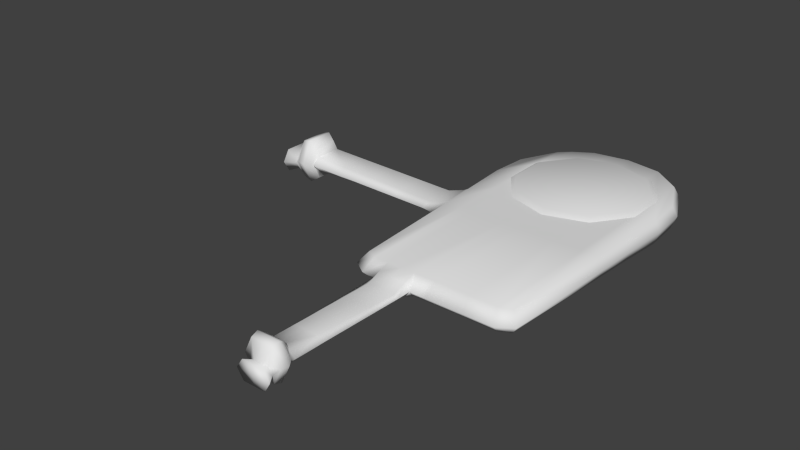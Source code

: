 # Source: doll.blend  (saved by Blender 2.74.0; exported with 4.5.12 LTS)
import bpy
from mathutils import Matrix  # noqa: F401  (used for matrix-valued properties, if any)

bpy.ops.wm.read_factory_settings(use_empty=True)
scene = bpy.context.scene
scene.name = 'Scene'

# ---- collections
col_collection_1 = bpy.data.collections.new('Collection 1'); scene.collection.children.link(col_collection_1)

# ---- materials (node trees are filled in below, after node groups)
mat_springlob_diffuse = bpy.data.materials.new('springlob_diffuse')
mat_springlob_diffuse.alpha_threshold = 0.0
mat_springlob_diffuse.use_transparent_shadow = False
mat_springlob_diffuse.roughness = 0.5

# ---- material node trees

# ---- world
world_world = bpy.data.worlds.new('World'); scene.world = world_world
world_world.color = (0.05088, 0.05088, 0.05088)
world_world.use_sun_shadow = False
world_world.sun_shadow_jitter_overblur = 0.0
world_world.cycles.sampling_method = 'MANUAL'
world_world.cycles.sample_map_resolution = 256

# ---- meshes
me_plane = bpy.data.meshes.new('Plane')
me_plane.from_pydata([(-1.93e-10, 0.1853, 0.0204), (0.0, 0.1788, 0.02409), (0.03922, 0.1725, 0.0204), (0.03541, 0.1673, 0.02409), (0.06345, 0.1392, 0.0204), (0.05729, 0.1372, 0.02409), (0.06345, 0.09793, 0.0204), (0.05729, 0.09993, 0.02409), (0.03922, 0.06457, 0.0204), (0.03541, 0.06981, 0.02409), (-6.026e-09, 0.05183, 0.0204), (-5.267e-09, 0.05831, 0.02409), (-0.03922, 0.06457, 0.0204), (-0.03541, 0.06981, 0.02409), (-0.06345, 0.09793, 0.0204), (-0.05729, 0.09993, 0.02409), (-0.06345, 0.1392, 0.0204), (-0.05729, 0.1372, 0.02409), (-0.03922, 0.1725, 0.0204), (-0.03541, 0.1673, 0.02409), (-0.06912, -0.08646, 0.0006879), (0.06824, -0.08646, 0.0006879), (-0.078, 0.1367, 0.0), (0.07712, 0.1367, 0.0), (-0.05903, -0.09128, 0.0002765), (-0.03257, -0.09128, 0.0002765), (-9.848e-12, -0.09128, 0.0002765), (0.05814, -0.09128, 0.0002765), (0.03257, -0.09128, 0.0002765), (0.0, 0.1986, 0.0), (-0.03344, 0.1932, 0.0), (-0.0606, 0.1732, 0.0), (-0.08049, 0.1026, 0.0), (-0.0606, 0.1396, 0.0), (-0.03344, 0.1568, 0.0), (0.0, 0.1614, 0.0), (0.03344, 0.1932, 0.0), (-0.06912, -0.08646, 0.02044), (0.05972, 0.1732, 0.0), (-0.078, 0.1367, 0.02112), (0.0796, 0.1026, 0.0), (-0.05903, -0.09128, 0.02085), (-0.03257, -0.09128, 0.02085), (-9.848e-12, -0.09128, 0.02085), (0.05972, 0.1396, 0.0), (0.0, 0.1986, 0.02112), (-0.03344, 0.1932, 0.02112), (-0.0606, 0.1732, 0.02112), (-0.08049, 0.1026, 0.02112), (-0.0606, 0.1396, 0.02112), (-0.03344, 0.1568, 0.02112), (0.0, 0.1614, 0.02112), (0.03344, 0.1568, 0.0), (0.06824, -0.08646, 0.02044), (0.0, 0.2061, 0.01056), (-0.03477, 0.2005, 0.01056), (0.07712, 0.1367, 0.02112), (-0.06298, -0.102, 0.01056), (-0.06298, 0.1797, 0.01056), (-0.08107, 0.1418, 0.01056), (0.05814, -0.09128, 0.02085), (0.03257, -0.09128, 0.02085), (0.0, -0.102, 0.01056), (-0.07644, -0.09284, 0.01056), (-0.08366, 0.1063, 0.01056), (0.03344, 0.1932, 0.02112), (0.05972, 0.1732, 0.02112), (0.0796, 0.1026, 0.02112), (0.05972, 0.1396, 0.02112), (0.03344, 0.1568, 0.02112), (0.03477, 0.2005, 0.01056), (0.0621, -0.102, 0.01056), (0.03477, -0.102, 0.01056), (0.0621, 0.1797, 0.01056), (0.08018, 0.1418, 0.01056), (0.07555, -0.09284, 0.01056), (0.08277, 0.1063, 0.01056), (-0.0753, 0.02015, 0.0003138), (-0.05989, 0.02122, 0.0001261), (-0.03304, 0.02122, 0.0001261), (-4.492e-12, 0.02122, 0.0001261), (0.07442, 0.02122, 0.0003138), (-0.0753, 0.02279, 0.02081), (0.03304, 0.02122, 0.021), (0.03304, 0.02122, 0.0001261), (0.07442, 0.02122, 0.02081), (-0.05989, 0.02122, 0.021), (-0.03304, 0.02122, 0.021), (-4.492e-12, 0.02122, 0.021), (0.059, 0.02122, 0.021), (-0.08036, 0.01314, 0.01056), (0.059, 0.02122, 0.0001261), (0.07948, 0.02122, 0.01056), (-0.06017, 0.07441, 7.591e-05), (-0.0332, 0.08126, 7.591e-05), (-2.704e-12, 0.0831, 7.591e-05), (0.0332, 0.08126, 0.02105), (0.0332, 0.08126, 7.591e-05), (-0.06017, 0.07441, 0.02105), (-0.0332, 0.08126, 0.02105), (-2.704e-12, 0.0831, 0.02105), (0.05929, 0.07441, 0.02105), (-0.08167, 0.06113, 0.01056), (0.05929, 0.07441, 7.591e-05), (0.08079, 0.06113, 0.01056), (-0.07737, 0.05392, 0.0001889), (0.07648, 0.05965, 0.0001889), (-0.07737, 0.05392, 0.02094), (0.07648, 0.05965, 0.02094), (-0.04598, -0.09128, 0.0002765), (-0.05079, 0.1822, 0.0), (-0.05079, 0.1473, 0.0), (-0.04598, -0.09128, 0.02085), (-0.05079, 0.1822, 0.02112), (-0.05079, 0.1473, 0.02112), (-0.0528, 0.189, 0.01056), (-0.05058, -0.102, 0.01056), (-0.05019, 0.02122, 0.021), (-0.05019, 0.02122, 0.0001261), (-0.05043, 0.07749, 0.02105), (-0.05043, 0.07749, 7.591e-05), (-0.02003, -0.09128, 0.0002765), (-0.0155, 0.1961, 0.0), (-0.0155, 0.1593, 0.0), (-0.02003, -0.09128, 0.02085), (-0.0155, 0.1961, 0.02112), (-0.0155, 0.1593, 0.02112), (-0.01543, -0.102, 0.01056), (-0.01611, 0.2035, 0.01056), (-0.01531, 0.02122, 0.021), (-0.01531, 0.02122, 0.0001261), (-0.01539, 0.08225, 0.02105), (-0.01539, 0.08225, 7.591e-05), (-0.04598, -0.1148, 0.009029), (-0.0333, -0.1148, 0.009029), (-0.04598, -0.1148, 0.01209), (-0.0333, -0.1148, 0.01209), (-0.2311, 0.05177, 0.003742), (-0.01543, -0.1148, 0.01056), (-0.05058, -0.1148, 0.01056), (-0.02003, -0.1148, 0.009029), (-0.02003, -0.1148, 0.01209), (-0.09742, 0.05295, 0.007389), (-0.09742, 0.02538, 0.007427), (-0.09742, 0.05295, 0.01374), (-0.09742, 0.02538, 0.0137), (-0.09742, 0.01585, 0.01056), (-0.09742, 0.05956, 0.01056), (-0.2311, 0.02661, 0.00381), (-0.2311, 0.05177, 0.01738), (-0.2311, 0.02661, 0.01731), (-0.2311, 0.01995, 0.01056), (-0.2311, 0.05893, 0.01056), (-0.2336, 0.04957, -0.00521), (-0.2336, 0.02891, -0.005108), (-0.2336, 0.04957, 0.02633), (-0.2336, 0.02891, 0.02623), (-0.2336, 0.02158, 0.01056), (-0.2336, 0.05732, 0.01056), (-0.2498, 0.05154, -0.008233), (-0.2498, 0.02691, -0.008112), (-0.2498, 0.05154, 0.02936), (-0.2498, 0.02691, 0.02924), (-0.2498, 0.01819, 0.01056), (-0.2498, 0.06077, 0.01056), (-0.2564, 0.04712, 0.006678), (-0.2564, 0.04234, -0.0005704), (-0.2564, 0.04234, 0.01393), (-0.2564, 0.02125, 0.006678), (-0.2564, 0.02555, 0.01385), (-0.2564, 0.02555, -0.0004979), (-0.2417, 0.06299, 0.01056), (-0.2417, 0.05249, -0.01037), (-0.2417, 0.05249, 0.03149), (-0.2417, 0.01596, 0.01056), (-0.2417, 0.02597, 0.03137), (-0.2417, 0.02597, -0.01025), (-0.2661, 0.02117, -0.004204), (-0.2661, 0.04663, -0.004314), (-0.2661, 0.04663, 0.01767), (-0.2661, 0.02117, 0.01756), (-0.2661, 0.01465, 0.006678), (-0.2661, 0.05388, 0.006678), (-0.04416, -0.2213, 0.00483), (-0.0238, -0.2213, 0.004885), (-0.04416, -0.2213, 0.01587), (-0.0238, -0.2213, 0.01582), (-0.01841, -0.2213, 0.01035), (-0.04996, -0.2213, 0.01035), (-0.04238, -0.2234, -0.002417), (-0.02565, -0.2234, -0.002334), (-0.04238, -0.2234, 0.02312), (-0.02565, -0.2234, 0.02304), (-0.01972, -0.2234, 0.01035), (-0.04865, -0.2234, 0.01035), (-0.04398, -0.2365, -0.004864), (-0.02404, -0.2365, -0.004766), (-0.04398, -0.2365, 0.02557), (-0.02404, -0.2365, 0.02547), (-0.01698, -0.2365, 0.01035), (-0.05145, -0.2365, 0.01035), (-0.0404, -0.2418, 0.007206), (-0.03653, -0.2418, 0.001339), (-0.03653, -0.2418, 0.01307), (-0.01945, -0.2418, 0.007206), (-0.02294, -0.2418, 0.01302), (-0.02294, -0.2418, 0.001398), (-0.05324, -0.2299, 0.01035), (-0.04475, -0.2299, -0.006594), (-0.04475, -0.2299, 0.0273), (-0.01517, -0.2299, 0.01035), (-0.02328, -0.2299, 0.0272), (-0.02328, -0.2299, -0.006497), (-0.01939, -0.2496, -0.001603), (-0.04, -0.2496, -0.001692), (-0.04, -0.2496, 0.0161), (-0.01939, -0.2496, 0.01602), (-0.01411, -0.2496, 0.007206), (-0.04587, -0.2496, 0.007206), (-0.03398, -0.2213, 0.004857), (-0.03398, -0.2213, 0.01584), (-0.03402, -0.2234, -0.002375), (-0.03402, -0.2234, 0.02308), (-0.03401, -0.2365, -0.004815), (-0.03401, -0.2365, 0.02552), (-0.02973, -0.2418, 0.001368), (-0.02973, -0.2418, 0.01304), (-0.03401, -0.2299, -0.006546), (-0.03401, -0.2299, 0.02725), (-0.0297, -0.2496, -0.001647), (-0.0297, -0.2496, 0.01606), (-0.02999, -0.2496, 0.007206), (-0.02003, -0.102, 0.01687), (-0.0329, -0.102, 0.01687), (-0.04598, -0.102, 0.01687), (-0.08065, 0.02369, 0.01834), (-0.08147, 0.05362, 0.01872), (-0.08174, 0.02233, 0.003284), (-0.08263, 0.05354, 0.003028), (-0.03284, -0.1001, 0.00355), (-0.02003, -0.1001, 0.00355), (-0.04598, -0.1001, 0.00355), (-0.03347, -0.1414, 0.01303), (-0.03364, -0.1681, 0.01397), (-0.03381, -0.1947, 0.01491), (-0.02097, -0.1414, 0.01303), (-0.02191, -0.1681, 0.01396), (-0.02285, -0.1947, 0.01489), (-0.04553, -0.1414, 0.01304), (-0.04507, -0.1681, 0.01398), (-0.04462, -0.1947, 0.01493), (-0.01618, -0.1414, 0.01051), (-0.01692, -0.1681, 0.01046), (-0.01766, -0.1947, 0.0104), (-0.02097, -0.1414, 0.007993), (-0.02191, -0.1681, 0.006957), (-0.02285, -0.1947, 0.005921), (-0.03347, -0.1414, 0.007986), (-0.03364, -0.1681, 0.006943), (-0.03381, -0.1947, 0.0059), (-0.04553, -0.1414, 0.007979), (-0.04507, -0.1681, 0.006929), (-0.04462, -0.1947, 0.00588), (-0.05042, -0.1414, 0.01051), (-0.05027, -0.1681, 0.01046), (-0.05011, -0.1947, 0.0104), (-0.1977, 0.05909, 0.01056), (-0.1643, 0.05925, 0.01056), (-0.1308, 0.0594, 0.01056), (-0.1308, 0.05265, 0.006477), (-0.1643, 0.05236, 0.005565), (-0.1977, 0.05206, 0.004654), (-0.1977, 0.05206, 0.01647), (-0.1643, 0.05236, 0.01556), (-0.1308, 0.05265, 0.01465), (-0.1977, 0.01893, 0.01056), (-0.1643, 0.0179, 0.01056), (-0.1308, 0.01688, 0.01056), (-0.1308, 0.02569, 0.0146), (-0.1643, 0.02599, 0.01551), (-0.1977, 0.0263, 0.01641), (-0.1977, 0.0263, 0.004714), (-0.1643, 0.02599, 0.005619), (-0.1308, 0.02569, 0.006523)], [], [(0, 1, 3, 2), (2, 3, 5, 4), (4, 5, 7, 6), (6, 7, 9, 8), (8, 9, 11, 10), (10, 11, 13, 12), (12, 13, 15, 14), (14, 15, 17, 16), (3, 1, 19, 17, 15, 13, 11, 9, 7, 5), (18, 19, 1, 0), (16, 17, 19, 18), (103, 97, 52, 44), (32, 22, 31, 33), (111, 110, 30, 34), (123, 122, 29, 35), (132, 123, 35, 95), (120, 111, 34, 94), (105, 32, 33, 93), (44, 52, 36, 38), (40, 44, 38, 23), (48, 49, 47, 39), (114, 50, 46, 113), (126, 51, 45, 125), (101, 68, 69, 96), (131, 100, 51, 126), (119, 99, 50, 114), (107, 98, 49, 48), (67, 56, 66, 68), (68, 66, 65, 69), (128, 55, 46, 125), (25, 121, 240, 239), (58, 59, 39, 47), (23, 74, 76, 40), (27, 71, 72, 28), (115, 58, 47, 113), (21, 75, 71, 27), (73, 66, 56, 74), (127, 62, 43, 124), (63, 57, 41, 37), (59, 64, 48, 39), (90, 63, 37, 82), (77, 20, 63, 90), (92, 85, 53, 75), (36, 70, 73, 38), (22, 32, 64, 59), (20, 24, 57, 63), (121, 26, 62, 127), (81, 92, 75, 21), (110, 31, 58, 115), (38, 73, 74, 23), (74, 56, 67, 76), (31, 22, 59, 58), (232, 233, 136, 141), (122, 30, 55, 128), (106, 103, 44, 40), (108, 67, 68, 101), (71, 60, 61, 72), (75, 53, 60, 71), (70, 65, 66, 73), (52, 35, 29, 36), (69, 65, 45, 51), (29, 54, 70, 36), (28, 72, 62, 26), (72, 61, 43, 62), (97, 95, 35, 52), (96, 69, 51, 100), (54, 45, 65, 70), (61, 83, 88, 43), (28, 26, 80, 84), (53, 85, 89, 60), (21, 27, 91, 81), (106, 104, 92, 81), (104, 108, 85, 92), (102, 147, 144, 236), (147, 102, 238, 142), (37, 41, 86, 82), (112, 42, 87, 117), (124, 43, 88, 129), (60, 89, 83, 61), (20, 77, 78, 24), (109, 118, 79, 25), (121, 130, 80, 26), (27, 28, 84, 91), (64, 102, 107, 48), (32, 105, 102, 64), (76, 67, 108, 104), (40, 76, 104, 106), (83, 96, 100, 88), (84, 80, 95, 97), (85, 108, 101, 89), (81, 91, 103, 106), (82, 86, 98, 107), (117, 87, 99, 119), (129, 88, 100, 131), (89, 101, 96, 83), (77, 105, 93, 78), (118, 120, 94, 79), (130, 132, 95, 80), (91, 84, 97, 103), (78, 93, 120, 118), (86, 117, 119, 98), (24, 78, 118, 109), (41, 112, 117, 86), (24, 109, 116, 57), (30, 110, 115, 55), (55, 115, 113, 46), (57, 116, 112, 41), (98, 119, 114, 49), (49, 114, 113, 47), (93, 33, 111, 120), (33, 31, 110, 111), (79, 94, 132, 130), (87, 129, 131, 99), (25, 79, 130, 121), (42, 124, 129, 87), (29, 122, 128, 54), (121, 127, 240), (138, 127, 232, 141), (54, 128, 125, 45), (99, 131, 126, 50), (50, 126, 125, 46), (94, 34, 123, 132), (34, 30, 122, 123), (116, 139, 135, 234), (116, 109, 241), (233, 234, 135, 136), (109, 25, 239, 241), (272, 266, 152, 149), (266, 271, 137, 152), (146, 90, 235, 145), (90, 146, 143, 237), (235, 236, 144, 145), (238, 237, 143, 142), (149, 152, 158, 155), (152, 137, 153, 158), (275, 280, 150, 151), (281, 275, 151, 148), (280, 272, 149, 150), (271, 281, 148, 137), (173, 171, 164, 161), (171, 172, 159, 164), (151, 150, 156, 157), (148, 151, 157, 154), (150, 149, 155, 156), (137, 148, 154, 153), (174, 175, 162, 163), (176, 174, 163, 160), (175, 173, 161, 162), (172, 176, 160, 159), (159, 160, 170, 166), (162, 161, 167, 169), (160, 163, 168, 170), (163, 162, 169, 168), (164, 159, 166, 165), (161, 164, 165, 167), (153, 154, 176, 172), (156, 155, 173, 175), (154, 157, 174, 176), (157, 156, 175, 174), (158, 153, 172, 171), (155, 158, 171, 173), (165, 166, 178, 182), (167, 165, 182, 179), (182, 178, 177, 181), (179, 182, 181, 180), (168, 169, 180, 181), (170, 168, 181, 177), (169, 167, 179, 180), (166, 170, 177, 178), (265, 262, 183, 188), (259, 219, 183, 262), (185, 188, 194, 191), (188, 183, 189, 194), (250, 265, 188, 185), (247, 186, 187, 253), (247, 244, 220, 186), (209, 207, 200, 197), (207, 208, 195, 200), (187, 186, 192, 193), (184, 187, 193, 190), (220, 185, 191, 222), (219, 184, 190, 221), (210, 211, 198, 199), (212, 210, 199, 196), (228, 209, 197, 224), (227, 212, 196, 223), (223, 196, 206, 225), (224, 197, 203, 226), (196, 199, 204, 206), (199, 198, 205, 204), (200, 195, 202, 201), (197, 200, 201, 203), (221, 190, 212, 227), (222, 191, 209, 228), (190, 193, 210, 212), (193, 192, 211, 210), (194, 189, 208, 207), (191, 194, 207, 209), (201, 202, 214, 218), (203, 201, 218, 215), (231, 229, 213, 217), (230, 231, 217, 216), (204, 205, 216, 217), (206, 204, 217, 213), (226, 203, 215, 230), (225, 206, 213, 229), (202, 225, 229, 214), (205, 226, 230, 216), (215, 218, 231, 230), (218, 214, 229, 231), (192, 222, 228, 211), (189, 221, 227, 208), (198, 224, 226, 205), (195, 223, 225, 202), (208, 227, 223, 195), (211, 228, 224, 198), (183, 219, 221, 189), (186, 220, 222, 192), (244, 250, 185, 220), (253, 187, 184, 256), (256, 184, 219, 259), (42, 112, 234, 233), (112, 116, 234), (124, 42, 233, 232), (127, 124, 232), (82, 107, 236, 235), (90, 82, 235), (107, 102, 236), (102, 105, 238), (105, 77, 237, 238), (77, 90, 237), (239, 240, 140, 134), (241, 239, 134, 133), (127, 138, 140, 240), (139, 116, 241, 133), (140, 254, 257, 134), (254, 255, 258, 257), (255, 256, 259, 258), (138, 251, 254, 140), (251, 252, 255, 254), (252, 253, 256, 255), (136, 135, 248, 242), (242, 248, 249, 243), (243, 249, 250, 244), (141, 136, 242, 245), (245, 242, 243, 246), (246, 243, 244, 247), (141, 245, 251, 138), (245, 246, 252, 251), (246, 247, 253, 252), (135, 139, 263, 248), (248, 263, 264, 249), (249, 264, 265, 250), (134, 257, 260, 133), (257, 258, 261, 260), (258, 259, 262, 261), (139, 133, 260, 263), (263, 260, 261, 264), (264, 261, 262, 265), (142, 143, 283, 269), (269, 283, 282, 270), (270, 282, 281, 271), (145, 144, 274, 278), (278, 274, 273, 279), (279, 273, 272, 280), (143, 146, 277, 283), (283, 277, 276, 282), (282, 276, 275, 281), (146, 145, 278, 277), (277, 278, 279, 276), (276, 279, 280, 275), (147, 142, 269, 268), (268, 269, 270, 267), (267, 270, 271, 266), (144, 147, 268, 274), (274, 268, 267, 273), (273, 267, 266, 272)])
me_plane.polygons.foreach_set('use_smooth', [True] * 277)
_uv = me_plane.uv_layers.new(name='UVMap')
_uv.uv.foreach_set('vector', [0.2302, 0.9943, 0.2307, 0.9643, 0.3485, 0.9283, 0.3655, 0.9531, 0.3655, 0.9531, 0.3485, 0.9283, 0.4212, 0.8296, 0.4496, 0.8393, 0.4496, 0.8393, 0.4212, 0.8296, 0.421, 0.7066, 0.4497, 0.6976, 0.4497, 0.6976, 0.421, 0.7066, 0.3479, 0.6071, 0.3658, 0.5829, 0.3658, 0.5829, 0.3479, 0.6071, 0.2299, 0.5692, 0.2303, 0.5391, 0.2303, 0.5391, 0.2299, 0.5692, 0.1121, 0.6073, 0.09489, 0.5826, 0.09489, 0.5826, 0.1121, 0.6073, 0.03882, 0.7058, 0.01047, 0.696, 0.01047, 0.696, 0.03882, 0.7058, 0.03909, 0.8283, 0.01048, 0.8374, 0.3485, 0.9283, 0.2307, 0.9643, 0.1124, 0.927, 0.03909, 0.8283, 0.03882, 0.7058, 0.1121, 0.6073, 0.2299, 0.5692, 0.3479, 0.6071, 0.421, 0.7066, 0.4212, 0.8296, 0.09468, 0.9513, 0.1124, 0.927, 0.2307, 0.9643, 0.2302, 0.9943, 0.01048, 0.8374, 0.03909, 0.8283, 0.1124, 0.927, 0.09468, 0.9513, 0.9105, 0.6141, 0.8236, 0.6307, 0.8224, 0.8341, 0.9055, 0.7894, 0.4958, 0.6961, 0.5084, 0.7871, 0.561, 0.8803, 0.5588, 0.7923, 0.5975, 0.8121, 0.5983, 0.9055, 0.6459, 0.9334, 0.6441, 0.8365, 0.6925, 0.8425, 0.6942, 0.9416, 0.7358, 0.9468, 0.734, 0.8476, 0.6893, 0.6329, 0.6925, 0.8425, 0.734, 0.8476, 0.7319, 0.6351, 0.5912, 0.6214, 0.5975, 0.8121, 0.6441, 0.8365, 0.6398, 0.6308, 0.4943, 0.5566, 0.4958, 0.6961, 0.5588, 0.7923, 0.5514, 0.6142, 0.9055, 0.7894, 0.8224, 0.8341, 0.8234, 0.9297, 0.9042, 0.8765, 0.967, 0.6936, 0.9055, 0.7894, 0.9042, 0.8765, 0.9554, 0.7837, 0.4958, 0.6961, 0.5588, 0.7923, 0.561, 0.8803, 0.5084, 0.7871, 0.5975, 0.8121, 0.6441, 0.8365, 0.6459, 0.9334, 0.5983, 0.9055, 0.6925, 0.8425, 0.734, 0.8476, 0.7358, 0.9468, 0.6942, 0.9416, 0.9105, 0.6141, 0.9055, 0.7894, 0.8224, 0.8341, 0.8236, 0.6307, 0.6893, 0.6329, 0.7319, 0.6351, 0.734, 0.8476, 0.6925, 0.8425, 0.5912, 0.6214, 0.6398, 0.6308, 0.6441, 0.8365, 0.5975, 0.8121, 0.4943, 0.5566, 0.5514, 0.6142, 0.5588, 0.7923, 0.4958, 0.6961, 0.967, 0.6936, 0.9554, 0.7837, 0.9042, 0.8765, 0.9055, 0.7894, 0.9055, 0.7894, 0.9042, 0.8765, 0.8234, 0.9297, 0.8224, 0.8341, 0.6908, 0.9774, 0.6378, 0.9683, 0.6459, 0.9334, 0.6942, 0.9416, 0.6499, 0.1402, 0.6863, 0.14, 0.685, 0.1104, 0.6495, 0.1107, 0.5421, 0.9101, 0.4817, 0.8078, 0.5084, 0.7871, 0.561, 0.8803, 0.9554, 0.7837, 0.9821, 0.804, 0.9975, 0.7059, 0.967, 0.6936, 0.9175, 0.1603, 0.9376, 0.1212, 0.8443, 0.1105, 0.8344, 0.1517, 0.584, 0.9387, 0.5421, 0.9101, 0.561, 0.8803, 0.5983, 0.9055, 0.9459, 0.1747, 0.9786, 0.1525, 0.9376, 0.1212, 0.9175, 0.1603, 0.9232, 0.9056, 0.9042, 0.8765, 0.9554, 0.7837, 0.9821, 0.804, 0.7048, 0.1003, 0.7468, 0.1039, 0.7434, 0.1451, 0.6863, 0.14, 0.5001, 0.1338, 0.5425, 0.1038, 0.562, 0.1439, 0.5323, 0.1576, 0.4817, 0.8078, 0.4653, 0.7091, 0.4958, 0.6961, 0.5084, 0.7871, 0.4711, 0.4289, 0.5001, 0.1338, 0.5323, 0.1576, 0.5025, 0.4579, 0.5025, 0.4579, 0.5323, 0.1576, 0.5001, 0.1338, 0.4711, 0.4289, 0.9936, 0.4648, 0.9605, 0.4654, 0.9459, 0.1747, 0.9786, 0.1525, 0.8234, 0.9297, 0.8329, 0.9639, 0.9232, 0.9056, 0.9042, 0.8765, 0.5084, 0.7871, 0.4958, 0.6961, 0.4653, 0.7091, 0.4817, 0.8078, 0.5323, 0.1576, 0.562, 0.1439, 0.5425, 0.1038, 0.5001, 0.1338, 0.6863, 0.14, 0.7434, 0.1451, 0.7468, 0.1039, 0.7048, 0.1003, 0.9605, 0.4654, 0.9936, 0.4648, 0.9786, 0.1525, 0.9459, 0.1747, 0.5983, 0.9055, 0.561, 0.8803, 0.5421, 0.9101, 0.584, 0.9387, 0.9042, 0.8765, 0.9232, 0.9056, 0.9821, 0.804, 0.9554, 0.7837, 0.9821, 0.804, 0.9554, 0.7837, 0.967, 0.6936, 0.9975, 0.7059, 0.561, 0.8803, 0.5084, 0.7871, 0.4817, 0.8078, 0.5421, 0.9101, 0.2874, 0.5328, 0.2458, 0.5329, 0.2439, 0.4996, 0.2872, 0.4996, 0.6942, 0.9416, 0.6459, 0.9334, 0.6378, 0.9683, 0.6908, 0.9774, 0.9643, 0.5747, 0.9105, 0.6141, 0.9055, 0.7894, 0.967, 0.6936, 0.9643, 0.5747, 0.967, 0.6936, 0.9055, 0.7894, 0.9105, 0.6141, 0.9376, 0.1212, 0.9175, 0.1603, 0.8344, 0.1517, 0.8443, 0.1105, 0.9786, 0.1525, 0.9459, 0.1747, 0.9175, 0.1603, 0.9376, 0.1212, 0.8329, 0.9639, 0.8234, 0.9297, 0.9042, 0.8765, 0.9232, 0.9056, 0.8224, 0.8341, 0.734, 0.8476, 0.7358, 0.9468, 0.8234, 0.9297, 0.8224, 0.8341, 0.8234, 0.9297, 0.7358, 0.9468, 0.734, 0.8476, 0.7358, 0.9468, 0.737, 0.9819, 0.8329, 0.9639, 0.8234, 0.9297, 0.8344, 0.1517, 0.8443, 0.1105, 0.7468, 0.1039, 0.7434, 0.1451, 0.8443, 0.1105, 0.8344, 0.1517, 0.7434, 0.1451, 0.7468, 0.1039, 0.8236, 0.6307, 0.7319, 0.6351, 0.734, 0.8476, 0.8224, 0.8341, 0.8236, 0.6307, 0.8224, 0.8341, 0.734, 0.8476, 0.7319, 0.6351, 0.737, 0.9819, 0.7358, 0.9468, 0.8234, 0.9297, 0.8329, 0.9639, 0.8344, 0.1517, 0.8256, 0.4632, 0.7327, 0.4618, 0.7434, 0.1451, 0.8344, 0.1517, 0.7434, 0.1451, 0.7327, 0.4618, 0.8256, 0.4632, 0.9459, 0.1747, 0.9605, 0.4654, 0.9132, 0.4646, 0.9175, 0.1603, 0.9459, 0.1747, 0.9175, 0.1603, 0.9132, 0.4646, 0.9605, 0.4654, 0.9643, 0.5747, 0.9966, 0.5788, 0.9936, 0.4648, 0.9605, 0.4654, 0.9966, 0.5788, 0.9643, 0.5747, 0.9605, 0.4654, 0.9936, 0.4648, 0.1817, 0.5328, 0.1817, 0.4996, 0.1998, 0.4996, 0.2001, 0.5328, 0.1817, 0.4996, 0.1817, 0.5328, 0.2001, 0.5328, 0.1998, 0.4996, 0.5323, 0.1576, 0.562, 0.1439, 0.5512, 0.4584, 0.5025, 0.4579, 0.6108, 0.1395, 0.6499, 0.1402, 0.6399, 0.4603, 0.5915, 0.4593, 0.6863, 0.14, 0.7434, 0.1451, 0.7327, 0.4618, 0.6895, 0.4611, 0.9175, 0.1603, 0.9132, 0.4646, 0.8256, 0.4632, 0.8344, 0.1517, 0.5323, 0.1576, 0.5025, 0.4579, 0.5512, 0.4584, 0.562, 0.1439, 0.6108, 0.1395, 0.5915, 0.4593, 0.6399, 0.4603, 0.6499, 0.1402, 0.6863, 0.14, 0.6895, 0.4611, 0.7327, 0.4618, 0.7434, 0.1451, 0.9175, 0.1603, 0.8344, 0.1517, 0.8256, 0.4632, 0.9132, 0.4646, 0.4653, 0.7091, 0.4626, 0.5815, 0.4943, 0.5566, 0.4958, 0.6961, 0.4958, 0.6961, 0.4943, 0.5566, 0.4626, 0.5815, 0.4653, 0.7091, 0.9975, 0.7059, 0.967, 0.6936, 0.9643, 0.5747, 0.9966, 0.5788, 0.967, 0.6936, 0.9975, 0.7059, 0.9966, 0.5788, 0.9643, 0.5747, 0.8256, 0.4632, 0.8236, 0.6307, 0.7319, 0.6351, 0.7327, 0.4618, 0.8256, 0.4632, 0.7327, 0.4618, 0.7319, 0.6351, 0.8236, 0.6307, 0.9605, 0.4654, 0.9643, 0.5747, 0.9105, 0.6141, 0.9132, 0.4646, 0.9605, 0.4654, 0.9132, 0.4646, 0.9105, 0.6141, 0.9643, 0.5747, 0.5025, 0.4579, 0.5512, 0.4584, 0.5514, 0.6142, 0.4943, 0.5566, 0.5915, 0.4593, 0.6399, 0.4603, 0.6398, 0.6308, 0.5912, 0.6214, 0.6895, 0.4611, 0.7327, 0.4618, 0.7319, 0.6351, 0.6893, 0.6329, 0.9132, 0.4646, 0.9105, 0.6141, 0.8236, 0.6307, 0.8256, 0.4632, 0.5025, 0.4579, 0.4943, 0.5566, 0.5514, 0.6142, 0.5512, 0.4584, 0.5915, 0.4593, 0.5912, 0.6214, 0.6398, 0.6308, 0.6399, 0.4603, 0.6895, 0.4611, 0.6893, 0.6329, 0.7319, 0.6351, 0.7327, 0.4618, 0.9132, 0.4646, 0.8256, 0.4632, 0.8236, 0.6307, 0.9105, 0.6141, 0.5512, 0.4584, 0.5514, 0.6142, 0.5912, 0.6214, 0.5915, 0.4593, 0.5512, 0.4584, 0.5915, 0.4593, 0.5912, 0.6214, 0.5514, 0.6142, 0.562, 0.1439, 0.5512, 0.4584, 0.5915, 0.4593, 0.6108, 0.1395, 0.562, 0.1439, 0.6108, 0.1395, 0.5915, 0.4593, 0.5512, 0.4584, 0.562, 0.1439, 0.6108, 0.1395, 0.592, 0.09783, 0.5425, 0.1038, 0.6459, 0.9334, 0.5983, 0.9055, 0.584, 0.9387, 0.6378, 0.9683, 0.6378, 0.9683, 0.584, 0.9387, 0.5983, 0.9055, 0.6459, 0.9334, 0.5425, 0.1038, 0.592, 0.09783, 0.6108, 0.1395, 0.562, 0.1439, 0.5514, 0.6142, 0.5912, 0.6214, 0.5975, 0.8121, 0.5588, 0.7923, 0.5588, 0.7923, 0.5975, 0.8121, 0.5983, 0.9055, 0.561, 0.8803, 0.5514, 0.6142, 0.5588, 0.7923, 0.5975, 0.8121, 0.5912, 0.6214, 0.5588, 0.7923, 0.561, 0.8803, 0.5983, 0.9055, 0.5975, 0.8121, 0.6399, 0.4603, 0.6398, 0.6308, 0.6893, 0.6329, 0.6895, 0.4611, 0.6399, 0.4603, 0.6895, 0.4611, 0.6893, 0.6329, 0.6398, 0.6308, 0.6499, 0.1402, 0.6399, 0.4603, 0.6895, 0.4611, 0.6863, 0.14, 0.6499, 0.1402, 0.6863, 0.14, 0.6895, 0.4611, 0.6399, 0.4603, 0.7358, 0.9468, 0.6942, 0.9416, 0.6908, 0.9774, 0.737, 0.9819, 0.6863, 0.14, 0.7048, 0.1003, 0.685, 0.1104, 0.3095, 0.4996, 0.3088, 0.5328, 0.2874, 0.5328, 0.2872, 0.4996, 0.737, 0.9819, 0.6908, 0.9774, 0.6942, 0.9416, 0.7358, 0.9468, 0.6398, 0.6308, 0.6893, 0.6329, 0.6925, 0.8425, 0.6441, 0.8365, 0.6441, 0.8365, 0.6925, 0.8425, 0.6942, 0.9416, 0.6459, 0.9334, 0.6398, 0.6308, 0.6441, 0.8365, 0.6925, 0.8425, 0.6893, 0.6329, 0.6441, 0.8365, 0.6459, 0.9334, 0.6942, 0.9416, 0.6925, 0.8425, 0.1817, 0.5328, 0.1817, 0.4996, 0.1998, 0.4996, 0.2001, 0.5328, 0.592, 0.09783, 0.6108, 0.1395, 0.6128, 0.1089, 0.2458, 0.5329, 0.2001, 0.5328, 0.1998, 0.4996, 0.2439, 0.4996, 0.6108, 0.1395, 0.6499, 0.1402, 0.6495, 0.1107, 0.6128, 0.1089, 0.2034, 0.2023, 0.1829, 0.2023, 0.1833, 0.1033, 0.2046, 0.1033, 0.1829, 0.2023, 0.2034, 0.2023, 0.2046, 0.1033, 0.1833, 0.1033, 0.3095, 0.4996, 0.3088, 0.5328, 0.2874, 0.5328, 0.2872, 0.4996, 0.3088, 0.5328, 0.3095, 0.4996, 0.2872, 0.4996, 0.2874, 0.5328, 0.2874, 0.5328, 0.2001, 0.5328, 0.1998, 0.4996, 0.2872, 0.4996, 0.2001, 0.5328, 0.2874, 0.5328, 0.2872, 0.4996, 0.1998, 0.4996, 0.2418, 0.1181, 0.2267, 0.1331, 0.2249, 0.1244, 0.2411, 0.1082, 0.2267, 0.1331, 0.2418, 0.1181, 0.2411, 0.1082, 0.2249, 0.1244, 0.3015, 0.2023, 0.2812, 0.2023, 0.2792, 0.1033, 0.2989, 0.1033, 0.2812, 0.2023, 0.3015, 0.2023, 0.2989, 0.1033, 0.2792, 0.1033, 0.2812, 0.2023, 0.2034, 0.2023, 0.2046, 0.1033, 0.2792, 0.1033, 0.2034, 0.2023, 0.2812, 0.2023, 0.2792, 0.1033, 0.2046, 0.1033, 0.2181, 0.09737, 0.1961, 0.1194, 0.1837, 0.09777, 0.2031, 0.07842, 0.1961, 0.1194, 0.2181, 0.09737, 0.2031, 0.07842, 0.1837, 0.09777, 0.3085, 0.05136, 0.2945, 0.06531, 0.2844, 0.06485, 0.2998, 0.04948, 0.2945, 0.06531, 0.3085, 0.05136, 0.2998, 0.04948, 0.2844, 0.06485, 0.2945, 0.06531, 0.2418, 0.1181, 0.2411, 0.1082, 0.2844, 0.06485, 0.2418, 0.1181, 0.2945, 0.06531, 0.2844, 0.06485, 0.2411, 0.1082, 0.2946, 0.02079, 0.2737, 0.04177, 0.2547, 0.02678, 0.273, 0.00849, 0.2737, 0.04177, 0.2946, 0.02079, 0.273, 0.00849, 0.2547, 0.02678, 0.2737, 0.04177, 0.2181, 0.09737, 0.2031, 0.07842, 0.2547, 0.02678, 0.2181, 0.09737, 0.2737, 0.04177, 0.2547, 0.02678, 0.2031, 0.07842, 0.2031, 0.07842, 0.2547, 0.02678, 0.2437, 0.01006, 0.2085, 0.04526, 0.2547, 0.02678, 0.2031, 0.07842, 0.2085, 0.04526, 0.2437, 0.01006, 0.2547, 0.02678, 0.273, 0.00849, 0.2527, 0.001039, 0.2437, 0.01006, 0.273, 0.00849, 0.2547, 0.02678, 0.2437, 0.01006, 0.2527, 0.001039, 0.1837, 0.09777, 0.2031, 0.07842, 0.2085, 0.04526, 0.1985, 0.05528, 0.2031, 0.07842, 0.1837, 0.09777, 0.1985, 0.05528, 0.2085, 0.04526, 0.2411, 0.1082, 0.2844, 0.06485, 0.2737, 0.04177, 0.2181, 0.09737, 0.2844, 0.06485, 0.2411, 0.1082, 0.2181, 0.09737, 0.2737, 0.04177, 0.2844, 0.06485, 0.2998, 0.04948, 0.2946, 0.02079, 0.2737, 0.04177, 0.2998, 0.04948, 0.2844, 0.06485, 0.2737, 0.04177, 0.2946, 0.02079, 0.2249, 0.1244, 0.2411, 0.1082, 0.2181, 0.09737, 0.1961, 0.1194, 0.2411, 0.1082, 0.2249, 0.1244, 0.1961, 0.1194, 0.2181, 0.09737, 0.2183, 0.02826, 0.2325, 0.02826, 0.2198, -0.0004004, 0.1983, -0.0004004, 0.2325, 0.02826, 0.2183, 0.02826, 0.1983, -0.0004004, 0.2198, -0.0004004, 0.1983, -0.0004004, 0.2198, -0.0004004, 0.2953, -0.0004004, 0.3146, -0.0004004, 0.2198, -0.0004004, 0.1983, -0.0004004, 0.3146, -0.0004004, 0.2953, -0.0004004, 0.2951, 0.02826, 0.2823, 0.02826, 0.2953, -0.0004004, 0.3146, -0.0004004, 0.2823, 0.02826, 0.2951, 0.02826, 0.3146, -0.0004004, 0.2953, -0.0004004, 0.2823, 0.02826, 0.2325, 0.02826, 0.2198, -0.0004004, 0.2953, -0.0004004, 0.2325, 0.02826, 0.2823, 0.02826, 0.2953, -0.0004004, 0.2198, -0.0004004, 0.1839, 0.2013, 0.204, 0.2013, 0.2054, 0.1019, 0.1846, 0.1019, 0.2424, 0.2013, 0.2419, 0.1019, 0.2054, 0.1019, 0.204, 0.2013, 0.2414, 0.1165, 0.2267, 0.1312, 0.2248, 0.1227, 0.2407, 0.1069, 0.2267, 0.1312, 0.2414, 0.1165, 0.2407, 0.1069, 0.2248, 0.1227, 0.204, 0.2013, 0.1839, 0.2013, 0.1846, 0.1019, 0.2054, 0.1019, 0.2806, 0.2013, 0.2783, 0.1019, 0.2976, 0.1019, 0.3006, 0.2013, 0.2806, 0.2013, 0.2424, 0.2013, 0.2419, 0.1019, 0.2783, 0.1019, 0.2182, 0.09629, 0.1967, 0.1178, 0.1846, 0.09667, 0.2035, 0.07774, 0.1967, 0.1178, 0.2182, 0.09629, 0.2035, 0.07774, 0.1846, 0.09667, 0.3066, 0.05127, 0.293, 0.06492, 0.2831, 0.06448, 0.2981, 0.04944, 0.293, 0.06492, 0.3066, 0.05127, 0.2981, 0.04944, 0.2831, 0.06448, 0.2672, 0.09072, 0.2414, 0.1165, 0.2407, 0.1069, 0.2619, 0.08566, 0.2672, 0.09072, 0.293, 0.06492, 0.2831, 0.06448, 0.2619, 0.08566, 0.2931, 0.02138, 0.2726, 0.0419, 0.2541, 0.02724, 0.2719, 0.009347, 0.2726, 0.0419, 0.2931, 0.02138, 0.2719, 0.009347, 0.2541, 0.02724, 0.2454, 0.06909, 0.2182, 0.09629, 0.2035, 0.07774, 0.2288, 0.05249, 0.2454, 0.06909, 0.2726, 0.0419, 0.2541, 0.02724, 0.2288, 0.05249, 0.2288, 0.05249, 0.2541, 0.02724, 0.2433, 0.01088, 0.2261, 0.02809, 0.2288, 0.05249, 0.2035, 0.07774, 0.2089, 0.04531, 0.2261, 0.02809, 0.2541, 0.02724, 0.2719, 0.009347, 0.2521, 0.00206, 0.2433, 0.01088, 0.2719, 0.009347, 0.2541, 0.02724, 0.2433, 0.01088, 0.2521, 0.00206, 0.1846, 0.09667, 0.2035, 0.07774, 0.2089, 0.04531, 0.199, 0.05511, 0.2035, 0.07774, 0.1846, 0.09667, 0.199, 0.05511, 0.2089, 0.04531, 0.2619, 0.08566, 0.2831, 0.06448, 0.2726, 0.0419, 0.2454, 0.06909, 0.2619, 0.08566, 0.2407, 0.1069, 0.2182, 0.09629, 0.2454, 0.06909, 0.2831, 0.06448, 0.2981, 0.04944, 0.2931, 0.02138, 0.2726, 0.0419, 0.2981, 0.04944, 0.2831, 0.06448, 0.2726, 0.0419, 0.2931, 0.02138, 0.2248, 0.1227, 0.2407, 0.1069, 0.2182, 0.09629, 0.1967, 0.1178, 0.2407, 0.1069, 0.2248, 0.1227, 0.1967, 0.1178, 0.2182, 0.09629, 0.2189, 0.02855, 0.2327, 0.02855, 0.2203, 0.0005146, 0.1993, 0.0005146, 0.2327, 0.02855, 0.2189, 0.02855, 0.1993, 0.0005146, 0.2203, 0.0005146, 0.2561, 0.0005146, 0.2572, 0.0005146, 0.2941, 0.0005146, 0.313, 0.0005146, 0.2572, 0.0005146, 0.2561, 0.0005146, 0.313, 0.0005146, 0.2941, 0.0005146, 0.2939, 0.02855, 0.2814, 0.02855, 0.2941, 0.0005146, 0.313, 0.0005146, 0.2814, 0.02855, 0.2939, 0.02855, 0.313, 0.0005146, 0.2941, 0.0005146, 0.2571, 0.02855, 0.2327, 0.02855, 0.2203, 0.0005146, 0.2572, 0.0005146, 0.2571, 0.02855, 0.2814, 0.02855, 0.2941, 0.0005146, 0.2572, 0.0005146, 0.2327, 0.02855, 0.2571, 0.02855, 0.2572, 0.0005146, 0.2203, 0.0005146, 0.2814, 0.02855, 0.2571, 0.02855, 0.2572, 0.0005146, 0.2941, 0.0005146, 0.2203, 0.0005146, 0.1993, 0.0005146, 0.2561, 0.0005146, 0.2572, 0.0005146, 0.1993, 0.0005146, 0.2203, 0.0005146, 0.2572, 0.0005146, 0.2561, 0.0005146, 0.2831, 0.06448, 0.2619, 0.08566, 0.2454, 0.06909, 0.2726, 0.0419, 0.2407, 0.1069, 0.2619, 0.08566, 0.2454, 0.06909, 0.2182, 0.09629, 0.2541, 0.02724, 0.2288, 0.05249, 0.2261, 0.02809, 0.2433, 0.01088, 0.2035, 0.07774, 0.2288, 0.05249, 0.2261, 0.02809, 0.2089, 0.04531, 0.2182, 0.09629, 0.2454, 0.06909, 0.2288, 0.05249, 0.2035, 0.07774, 0.2726, 0.0419, 0.2454, 0.06909, 0.2288, 0.05249, 0.2541, 0.02724, 0.2414, 0.1165, 0.2672, 0.09072, 0.2619, 0.08566, 0.2407, 0.1069, 0.293, 0.06492, 0.2672, 0.09072, 0.2619, 0.08566, 0.2831, 0.06448, 0.2424, 0.2013, 0.204, 0.2013, 0.2054, 0.1019, 0.2419, 0.1019, 0.3006, 0.2013, 0.2976, 0.1019, 0.2783, 0.1019, 0.2806, 0.2013, 0.2806, 0.2013, 0.2783, 0.1019, 0.2419, 0.1019, 0.2424, 0.2013, 0.6499, 0.1402, 0.6108, 0.1395, 0.6128, 0.1089, 0.6495, 0.1107, 0.6108, 0.1395, 0.592, 0.09783, 0.6128, 0.1089, 0.6863, 0.14, 0.6499, 0.1402, 0.6495, 0.1107, 0.685, 0.1104, 0.7048, 0.1003, 0.6863, 0.14, 0.685, 0.1104, 0.5025, 0.4579, 0.4943, 0.5566, 0.4772, 0.5536, 0.4821, 0.4633, 0.4711, 0.4289, 0.5025, 0.4579, 0.4821, 0.4633, 0.4943, 0.5566, 0.4626, 0.5815, 0.4772, 0.5536, 0.4626, 0.5815, 0.4943, 0.5566, 0.4772, 0.5536, 0.4943, 0.5566, 0.5025, 0.4579, 0.4821, 0.4633, 0.4772, 0.5536, 0.5025, 0.4579, 0.4711, 0.4289, 0.4821, 0.4633, 0.2458, 0.5329, 0.2874, 0.5328, 0.2872, 0.4996, 0.2439, 0.4996, 0.2001, 0.5328, 0.2458, 0.5329, 0.2439, 0.4996, 0.1998, 0.4996, 0.3088, 0.5328, 0.3095, 0.4996, 0.2872, 0.4996, 0.2874, 0.5328, 0.1817, 0.4996, 0.1817, 0.5328, 0.2001, 0.5328, 0.1998, 0.4996, 0.2872, 0.4996, 0.285, 0.4002, 0.2434, 0.4002, 0.2439, 0.4996, 0.285, 0.4002, 0.2828, 0.3008, 0.2429, 0.3007, 0.2434, 0.4002, 0.2828, 0.3008, 0.2806, 0.2013, 0.2424, 0.2013, 0.2429, 0.3007, 0.3095, 0.4996, 0.3065, 0.4002, 0.285, 0.4002, 0.2872, 0.4996, 0.3065, 0.4002, 0.3036, 0.3008, 0.2828, 0.3008, 0.285, 0.4002, 0.3036, 0.3008, 0.3006, 0.2013, 0.2806, 0.2013, 0.2828, 0.3008, 0.2439, 0.4996, 0.1998, 0.4996, 0.2012, 0.4002, 0.2434, 0.4002, 0.2434, 0.4002, 0.2012, 0.4002, 0.2026, 0.3008, 0.2429, 0.3007, 0.2429, 0.3007, 0.2026, 0.3008, 0.204, 0.2013, 0.2424, 0.2013, 0.2872, 0.4996, 0.2439, 0.4996, 0.2434, 0.4002, 0.285, 0.4002, 0.285, 0.4002, 0.2434, 0.4002, 0.2429, 0.3007, 0.2828, 0.3008, 0.2828, 0.3008, 0.2429, 0.3007, 0.2424, 0.2013, 0.2806, 0.2013, 0.2872, 0.4996, 0.285, 0.4002, 0.3065, 0.4002, 0.3095, 0.4996, 0.285, 0.4002, 0.2828, 0.3008, 0.3036, 0.3008, 0.3065, 0.4002, 0.2828, 0.3008, 0.2806, 0.2013, 0.3006, 0.2013, 0.3036, 0.3008, 0.1998, 0.4996, 0.1817, 0.4996, 0.1825, 0.4002, 0.2012, 0.4002, 0.2012, 0.4002, 0.1825, 0.4002, 0.1832, 0.3008, 0.2026, 0.3008, 0.2026, 0.3008, 0.1832, 0.3008, 0.1839, 0.2013, 0.204, 0.2013, 0.2439, 0.4996, 0.2434, 0.4002, 0.2012, 0.4002, 0.1998, 0.4996, 0.2434, 0.4002, 0.2429, 0.3007, 0.2026, 0.3008, 0.2012, 0.4002, 0.2429, 0.3007, 0.2424, 0.2013, 0.204, 0.2013, 0.2026, 0.3008, 0.1817, 0.4996, 0.1998, 0.4996, 0.2012, 0.4002, 0.1825, 0.4002, 0.1825, 0.4002, 0.2012, 0.4002, 0.2026, 0.3008, 0.1832, 0.3008, 0.1832, 0.3008, 0.2026, 0.3008, 0.204, 0.2013, 0.1839, 0.2013, 0.1998, 0.4996, 0.2872, 0.4996, 0.2852, 0.4005, 0.201, 0.4005, 0.201, 0.4005, 0.2852, 0.4005, 0.2832, 0.3014, 0.2022, 0.3014, 0.2022, 0.3014, 0.2832, 0.3014, 0.2812, 0.2023, 0.2034, 0.2023, 0.2872, 0.4996, 0.1998, 0.4996, 0.201, 0.4005, 0.2852, 0.4005, 0.2852, 0.4005, 0.201, 0.4005, 0.2022, 0.3014, 0.2832, 0.3014, 0.2832, 0.3014, 0.2022, 0.3014, 0.2034, 0.2023, 0.2812, 0.2023, 0.2872, 0.4996, 0.3095, 0.4996, 0.3068, 0.4005, 0.2852, 0.4005, 0.2852, 0.4005, 0.3068, 0.4005, 0.3042, 0.3014, 0.2832, 0.3014, 0.2832, 0.3014, 0.3042, 0.3014, 0.3015, 0.2023, 0.2812, 0.2023, 0.3095, 0.4996, 0.2872, 0.4996, 0.2852, 0.4005, 0.3068, 0.4005, 0.3068, 0.4005, 0.2852, 0.4005, 0.2832, 0.3014, 0.3042, 0.3014, 0.3042, 0.3014, 0.2832, 0.3014, 0.2812, 0.2023, 0.3015, 0.2023, 0.1817, 0.4996, 0.1998, 0.4996, 0.201, 0.4005, 0.1821, 0.4005, 0.1821, 0.4005, 0.201, 0.4005, 0.2022, 0.3014, 0.1825, 0.3014, 0.1825, 0.3014, 0.2022, 0.3014, 0.2034, 0.2023, 0.1829, 0.2023, 0.1998, 0.4996, 0.1817, 0.4996, 0.1821, 0.4005, 0.201, 0.4005, 0.201, 0.4005, 0.1821, 0.4005, 0.1825, 0.3014, 0.2022, 0.3014, 0.2022, 0.3014, 0.1825, 0.3014, 0.1829, 0.2023, 0.2034, 0.2023])
me_plane.materials.append(mat_springlob_diffuse)
me_plane.use_remesh_preserve_volume = False
me_plane.use_remesh_preserve_attributes = False
me_plane.use_mirror_vertex_groups = False
me_plane.update()
arm_bones = bpy.data.armatures.new('bones')  # bones are not reproduced

# ---- objects
ob_armature = bpy.data.objects.new('Armature', arm_bones)
ob_springlob_mesh = bpy.data.objects.new('springlob_mesh', me_plane)

# ---- transforms, parenting, visibility, modifiers, constraints
ob_armature.location = (0.0, 0.0, 0.0)
ob_armature.show_in_front = True
ob_armature.lineart.crease_threshold = 0.0
ob_springlob_mesh.parent = ob_armature
ob_springlob_mesh.location = (0.0, 0.0, 0.0)
ob_springlob_mesh.lineart.crease_threshold = 0.0
_vg = ob_springlob_mesh.vertex_groups.new(name='leg')
for _i, _w in zip([133, 134, 135, 136, 138, 139, 140, 141, 242, 245, 248, 251, 254, 257, 260, 263], [0.8, 0.8, 0.8, 0.8, 0.8, 0.8, 0.8, 0.8, 0.8, 0.8, 0.8, 0.6783, 0.8, 0.8, 0.8, 0.8]): _vg.add([_i], _w, 'REPLACE')
_vg = ob_springlob_mesh.vertex_groups.new(name='Bone.001')
for _i, _w in zip([133, 134, 135, 136, 138, 139, 140, 141, 183, 184, 185, 186, 187, 188, 189, 190, 191, 192, 193, 194, 195, 196, 197, 198, 199, 200, 201, 202, 203, 204, 205, 206, 207, 208, 209, 210, 211, 212, 213, 214, 215, 216, 217, 218, 219, 220, 221, 222, 223, 224, 225, 226, 227, 228, 229, 230, 231, 242, 243, 244, 245, 246, 247, 248, 249, 250, 251, 252, 253, 254, 255, 256, 257, 258, 259, 260, 261, 262, 263, 264, 265], [0.1247, 0.1258, 0.1257, 0.1277, 0.123, 0.1245, 0.1227, 0.1251, 0.1383, 0.1381, 0.1457, 0.146, 0.1424, 0.1423, 0.1326, 0.1324, 0.1457, 0.1454, 0.1402, 0.1406, 0.1277, 0.1269, 0.1456, 0.1449, 0.1335, 0.1348, 0.1302, 0.1266, 0.1342, 0.1299, 0.1338, 0.1268, 0.1367, 0.1289, 0.1453, 0.1359, 0.1448, 0.1285, 0.1254, 0.1261, 0.131, 0.1308, 0.1276, 0.1284, 0.1368, 0.1483, 0.1318, 0.1463, 0.1263, 0.1453, 0.1256, 0.1348, 0.1279, 0.1455, 0.1252, 0.1321, 0.1276, 0.222, 0.2252, 0.1777, 0.2309, 0.2301, 0.1764, 0.2325, 0.2302, 0.1762, 0.2421, 0.237, 0.1739, 0.2561, 0.2413, 0.1703, 0.268, 0.2308, 0.1676, 0.258, 0.2415, 0.1699, 0.2447, 0.2372, 0.1734]): _vg.add([_i], _w, 'REPLACE')
_vg = ob_springlob_mesh.vertex_groups.new(name='Bone.002')
for _i, _w in zip([133, 134, 135, 136, 138, 139, 140, 141, 183, 184, 185, 186, 187, 188, 189, 190, 191, 192, 193, 194, 195, 196, 197, 198, 199, 200, 201, 202, 203, 204, 205, 206, 207, 208, 209, 210, 211, 212, 213, 214, 215, 216, 217, 218, 219, 220, 221, 222, 223, 224, 225, 226, 227, 228, 229, 230, 231, 242, 243, 244, 245, 246, 247, 248, 249, 250, 251, 252, 253, 254, 255, 256, 257, 258, 259, 260, 261, 262, 263, 264, 265], [0.05587, 0.05533, 0.05779, 0.05977, 0.05586, 0.05649, 0.05499, 0.05749, 0.1529, 0.1519, 0.1573, 0.1566, 0.1549, 0.1557, 0.1538, 0.1507, 0.1578, 0.1572, 0.1547, 0.157, 0.1656, 0.1527, 0.1599, 0.158, 0.1603, 0.1679, 0.1626, 0.1596, 0.1617, 0.1576, 0.1597, 0.155, 0.162, 0.1585, 0.1589, 0.1569, 0.1577, 0.1511, 0.1565, 0.1612, 0.1645, 0.1601, 0.1578, 0.1671, 0.1505, 0.1576, 0.1513, 0.1576, 0.1559, 0.1588, 0.1556, 0.1608, 0.153, 0.1582, 0.1592, 0.1633, 0.1671, 0.1117, 0.1678, 0.164, 0.1109, 0.1739, 0.1666, 0.1117, 0.1731, 0.162, 0.1097, 0.1825, 0.1687, 0.1096, 0.197, 0.1635, 0.1103, 0.2107, 0.1597, 0.1105, 0.1968, 0.1587, 0.1111, 0.1817, 0.1602]): _vg.add([_i], _w, 'REPLACE')
_vg = ob_springlob_mesh.vertex_groups.new(name='Bone.003')
for _i, _w in zip([133, 134, 135, 136, 138, 139, 140, 141, 183, 184, 185, 186, 187, 188, 189, 190, 191, 192, 193, 194, 195, 196, 197, 198, 199, 200, 201, 202, 203, 204, 205, 206, 207, 208, 209, 210, 211, 212, 213, 214, 215, 216, 217, 218, 219, 220, 221, 222, 223, 224, 225, 226, 227, 228, 229, 230, 231, 242, 243, 244, 245, 246, 247, 248, 249, 250, 251, 252, 253, 254, 255, 256, 257, 258, 259, 260, 261, 262, 263, 264, 265], [0.07838, 0.07708, 0.08173, 0.08497, 0.07864, 0.07957, 0.0771, 0.08122, 0.5355, 0.5369, 0.5157, 0.5156, 0.5244, 0.5241, 0.5487, 0.5521, 0.5195, 0.5204, 0.5306, 0.5276, 0.5501, 0.565, 0.5264, 0.5292, 0.5441, 0.534, 0.5499, 0.5602, 0.5434, 0.5555, 0.5458, 0.5642, 0.5338, 0.5536, 0.524, 0.5405, 0.5255, 0.5619, 0.5666, 0.5606, 0.5477, 0.5526, 0.5609, 0.5501, 0.5408, 0.509, 0.5527, 0.5181, 0.5629, 0.5279, 0.5662, 0.5431, 0.5612, 0.5237, 0.5645, 0.5479, 0.5524, 0.1623, 0.2705, 0.418, 0.1583, 0.2658, 0.42, 0.16, 0.268, 0.4256, 0.1543, 0.2593, 0.4261, 0.1517, 0.2531, 0.4417, 0.1497, 0.2539, 0.4524, 0.1533, 0.255, 0.4479, 0.1567, 0.2622, 0.4363]): _vg.add([_i], _w, 'REPLACE')
_vg = ob_springlob_mesh.vertex_groups.new(name='arm')
for _i, _w in zip([142, 143, 144, 145, 146, 147, 268, 269, 274, 277, 278, 283], [0.6, 0.6, 0.6, 0.6, 0.6, 0.6, 0.4, 0.4, 0.4, 0.4, 0.4, 0.4]): _vg.add([_i], _w, 'REPLACE')
_vg = ob_springlob_mesh.vertex_groups.new(name='Bone.005')
for _i, _w in zip([137, 142, 143, 144, 145, 146, 147, 148, 149, 150, 151, 152, 153, 154, 155, 156, 157, 158, 159, 160, 161, 162, 163, 164, 165, 166, 167, 168, 169, 170, 171, 172, 173, 174, 175, 176, 177, 178, 179, 180, 181, 182, 266, 267, 268, 269, 270, 271, 272, 273, 274, 275, 276, 277, 278, 279, 280, 281, 282, 283], [0.07326, 0.1102, 0.1105, 0.1126, 0.1133, 0.1095, 0.1098, 0.07284, 0.07781, 0.07797, 0.07567, 0.07579, 0.0692, 0.06898, 0.07564, 0.07567, 0.07388, 0.07439, 0.06597, 0.06518, 0.07237, 0.07212, 0.06924, 0.06977, 0.06871, 0.06583, 0.07205, 0.06723, 0.07077, 0.06516, 0.0712, 0.06675, 0.0737, 0.07071, 0.07357, 0.06626, 0.06413, 0.06633, 0.07179, 0.06843, 0.0656, 0.06915, 0.1027, 0.1538, 0.2331, 0.2552, 0.1516, 0.0992, 0.106, 0.1564, 0.2126, 0.1048, 0.1684, 0.2318, 0.21, 0.1638, 0.1077, 0.1005, 0.1586, 0.2587]): _vg.add([_i], _w, 'REPLACE')
_vg = ob_springlob_mesh.vertex_groups.new(name='Bone.006')
for _i, _w in zip([137, 142, 143, 144, 145, 146, 147, 148, 149, 150, 151, 152, 153, 154, 155, 156, 157, 158, 159, 160, 161, 162, 163, 164, 165, 166, 167, 168, 169, 170, 171, 172, 173, 174, 175, 176, 177, 178, 179, 180, 181, 182, 266, 267, 268, 269, 270, 271, 272, 273, 274, 275, 276, 277, 278, 279, 280, 281, 282, 283], [0.1571, 0.06726, 0.06665, 0.07259, 0.0732, 0.06831, 0.06892, 0.1549, 0.1695, 0.1678, 0.1612, 0.1644, 0.1503, 0.148, 0.1706, 0.1686, 0.1584, 0.1642, 0.1469, 0.1415, 0.1762, 0.1715, 0.1507, 0.1714, 0.1536, 0.1445, 0.1574, 0.1459, 0.1531, 0.1415, 0.1663, 0.1471, 0.1732, 0.1533, 0.1697, 0.1432, 0.1391, 0.1445, 0.152, 0.1475, 0.1419, 0.1497, 0.1956, 0.2647, 0.1463, 0.144, 0.286, 0.1918, 0.1998, 0.2448, 0.1484, 0.2116, 0.2628, 0.1425, 0.1468, 0.2433, 0.2076, 0.1992, 0.2873, 0.1418]): _vg.add([_i], _w, 'REPLACE')
_vg = ob_springlob_mesh.vertex_groups.new(name='Bone.007')
for _i, _w in zip([137, 142, 143, 144, 145, 146, 147, 148, 149, 150, 151, 152, 153, 154, 155, 156, 157, 158, 159, 160, 161, 162, 163, 164, 165, 166, 167, 168, 169, 170, 171, 172, 173, 174, 175, 176, 177, 178, 179, 180, 181, 182, 266, 267, 268, 269, 270, 271, 272, 273, 274, 275, 276, 277, 278, 279, 280, 281, 282, 283], [0.6473, 0.07181, 0.07097, 0.07788, 0.07859, 0.07287, 0.07371, 0.6516, 0.622, 0.6246, 0.6376, 0.6327, 0.6669, 0.6703, 0.6293, 0.6321, 0.6462, 0.6376, 0.6826, 0.6904, 0.6371, 0.6432, 0.672, 0.648, 0.6734, 0.6885, 0.6642, 0.6838, 0.6703, 0.6927, 0.647, 0.6786, 0.6344, 0.6629, 0.6391, 0.6843, 0.6989, 0.689, 0.6724, 0.6816, 0.693, 0.6786, 0.5177, 0.2967, 0.1621, 0.1564, 0.2891, 0.5328, 0.5026, 0.3035, 0.1674, 0.5002, 0.2872, 0.1572, 0.1662, 0.2987, 0.4938, 0.5248, 0.283, 0.1527]): _vg.add([_i], _w, 'REPLACE')
_vg = ob_springlob_mesh.vertex_groups.new(name='here for leg')
for _i, _w in zip([133, 135, 138, 139, 140, 141, 146], [0.08568, 0.0879, 0.09423, 0.1053, 0.08518, 0.07448, 0.003905]): _vg.add([_i], _w, 'REPLACE')
_vg = ob_springlob_mesh.vertex_groups.new(name='LEG')
for _i, _w in zip([133, 134, 135, 136, 138, 139, 140, 141, 242, 245, 248, 251, 254, 257, 260, 263], [0.8686, 0.9984, 0.8682, 0.998, 0.8662, 0.8478, 0.8733, 0.8881, 0.9827, 0.5658, 0.4539, 0.5002, 0.436, 0.984, 0.4646, 0.4697]): _vg.add([_i], _w, 'REPLACE')
_vg = ob_springlob_mesh.vertex_groups.new(name='origin.002')
for _i, _w in zip([133, 135, 138, 139, 140, 141, 243, 245, 246, 248, 249, 250, 251, 252, 253, 254, 255, 258, 260, 261, 262, 263, 264, 265], [0.03465, 0.03141, 0.02533, 0.03672, 0.02906, 0.0214, 0.4969, 0.4132, 0.4845, 0.5107, 0.4816, 0.004842, 0.4756, 0.4842, 0.0002063, 0.5351, 0.4866, 0.4972, 0.4994, 0.4809, 0.005475, 0.4961, 0.4797, 0.01456]): _vg.add([_i], _w, 'REPLACE')
_vg = ob_springlob_mesh.vertex_groups.new(name='origin.003')
for _i, _w in zip([243, 246, 248, 249, 250, 252, 255, 258, 260, 261, 262, 263, 264, 265], [0.4965, 0.4731, 0.005964, 0.4643, 0.002924, 0.469, 0.4724, 0.4968, 0.007067, 0.4634, 0.003528, 0.003366, 0.4599, 0.01215]): _vg.add([_i], _w, 'REPLACE')
_vg = ob_springlob_mesh.vertex_groups.new(name='origin.004')
for _i, _w in zip([183, 184, 185, 186, 187, 188, 189, 190, 191, 192, 193, 194, 195, 196, 197, 198, 199, 200, 201, 202, 203, 204, 205, 206, 207, 208, 209, 210, 211, 212, 213, 214, 215, 216, 217, 218, 219, 220, 221, 222, 223, 224, 225, 226, 227, 228, 229, 230, 231, 244, 246, 247, 249, 250, 252, 253, 255, 256, 259, 261, 262, 264, 265], [0.9959, 0.9981, 0.9963, 0.9976, 0.9971, 0.995, 0.9984, 0.9992, 0.9985, 0.9991, 0.9983, 0.9967, 0.9996, 0.9998, 0.9995, 0.9998, 0.9997, 0.9992, 0.9999, 0.9999, 1.0, 0.9999, 0.9999, 0.9999, 0.9985, 0.9993, 0.9992, 0.9993, 0.9996, 0.9996, 1.0, 1.0, 1.0, 1.0, 1.0, 1.0, 0.9993, 0.9993, 0.9994, 0.9993, 0.9998, 0.9998, 1.0, 1.0, 0.9996, 0.9996, 1.0, 1.0, 1.0, 0.9882, 0.003549, 0.9593, 0.02266, 0.9451, 0.008867, 0.9497, 0.005288, 0.9587, 0.9885, 0.02465, 0.9445, 0.03021, 0.9354]): _vg.add([_i], _w, 'REPLACE')
_vg = ob_springlob_mesh.vertex_groups.new(name='go here for arm')
for _i, _w in zip([142, 143, 144, 145, 146, 147], [0.1739, 0.1751, 0.1991, 0.1959, 0.2337, 0.2123]): _vg.add([_i], _w, 'REPLACE')
_vg = ob_springlob_mesh.vertex_groups.new(name='ARM')
for _i, _w in zip([142, 143, 144, 145, 146, 147, 268, 269, 274, 277, 278, 283], [0.7186, 0.7293, 0.7032, 0.6992, 0.6516, 0.6827, 0.05381, 0.05346, 0.05128, 0.05078, 0.04065, 0.04143]): _vg.add([_i], _w, 'REPLACE')
_vg = ob_springlob_mesh.vertex_groups.new(name='origin.007')
for _i, _w in zip([142, 143, 144, 145, 146, 147, 267, 268, 269, 270, 273, 274, 276, 277, 278, 279, 282, 283], [0.08719, 0.0741, 0.07934, 0.08161, 0.08154, 0.08314, 0.2794, 0.8674, 0.867, 0.1333, 0.1303, 0.8701, 0.05883, 0.8684, 0.8805, 0.05319, 0.0521, 0.8821]): _vg.add([_i], _w, 'REPLACE')
_vg = ob_springlob_mesh.vertex_groups.new(name='origin.008')
for _i, _w in zip([266, 267, 268, 269, 270, 271, 272, 273, 274, 275, 276, 277, 278, 279, 280, 281, 282, 283], [0.05811, 0.6614, 0.05803, 0.06015, 0.7984, 0.05705, 0.05623, 0.8027, 0.05864, 0.04371, 0.8826, 0.06024, 0.05672, 0.8935, 0.02795, 0.02563, 0.8957, 0.05591]): _vg.add([_i], _w, 'REPLACE')
_vg = ob_springlob_mesh.vertex_groups.new(name='origin.009')
for _i, _w in zip([137, 148, 149, 150, 151, 152, 153, 154, 155, 156, 157, 158, 159, 160, 161, 162, 163, 164, 165, 166, 167, 168, 169, 170, 171, 172, 173, 174, 175, 176, 177, 178, 179, 180, 181, 182, 266, 267, 270, 271, 272, 273, 275, 276, 279, 280, 281, 282], [0.9934, 0.9978, 0.994, 0.9975, 0.9972, 0.9929, 0.9971, 0.9988, 0.9971, 0.9988, 0.9984, 0.995, 0.9992, 0.9997, 0.9991, 0.9996, 0.9997, 0.9987, 0.9998, 0.9998, 0.9999, 0.9999, 0.9999, 0.9999, 0.9976, 0.9985, 0.9985, 0.9994, 0.9994, 0.9994, 1.0, 0.9999, 1.0, 1.0, 1.0, 0.9999, 0.9268, 0.05518, 0.06378, 0.9321, 0.9331, 0.06261, 0.9497, 0.0546, 0.05012, 0.958, 0.9592, 0.04815]): _vg.add([_i], _w, 'REPLACE')
_m = ob_springlob_mesh.modifiers.new('Armature', 'ARMATURE')
_m = ob_springlob_mesh.modifiers.new('Armature.001', 'ARMATURE')
_m.object = ob_armature

# ---- collection membership
col_collection_1.objects.link(ob_armature)
col_collection_1.objects.link(ob_springlob_mesh)

# ---- scene / render settings (as saved in the file)
scene.frame_start = 1; scene.frame_end = 250; scene.frame_set(0)
scene.render.engine = 'BLENDER_EEVEE_NEXT'
scene.render.resolution_percentage = 50
scene.render.dither_intensity = 0.0
scene.cycles.use_denoising = False
scene.cycles.samples = 10
scene.cycles.sampling_pattern = 'TABULATED_SOBOL'
scene.cycles.light_sampling_threshold = 0.0
scene.cycles.use_adaptive_sampling = False
scene.cycles.use_light_tree = False
scene.cycles.blur_glossy = 0.0
scene.cycles.pixel_filter_type = 'GAUSSIAN'
scene.cycles.sample_clamp_indirect = 0.0
scene.view_settings.view_transform = 'Standard'
bpy.context.view_layer.update()

# ---- added for rendering (the .blend has no active camera and no usable light): camera, sun
cam_auto = bpy.data.cameras.new('AutoCamera')
cam_auto.lens = 50.0
cam_auto.sensor_width = 36.0
cam_auto.clip_end = 1000.0
ob_auto_camera = bpy.data.objects.new('AutoCamera', cam_auto)
scene.collection.objects.link(ob_auto_camera)
ob_auto_camera.location = (0.440781, -0.66068, 0.436509)
ob_auto_camera.rotation_euler = (1.09748, -7.21219e-08, 0.694738)
scene.camera = ob_auto_camera
light_auto_sun = bpy.data.lights.new('AutoSun', 'SUN')
light_auto_sun.energy = 3.0
light_auto_sun.angle = 0.0523599
ob_auto_sun = bpy.data.objects.new('AutoSun', light_auto_sun)
scene.collection.objects.link(ob_auto_sun)
ob_auto_sun.rotation_euler = (0.872665, 0.174533, 0.523599)
bpy.context.view_layer.update()
